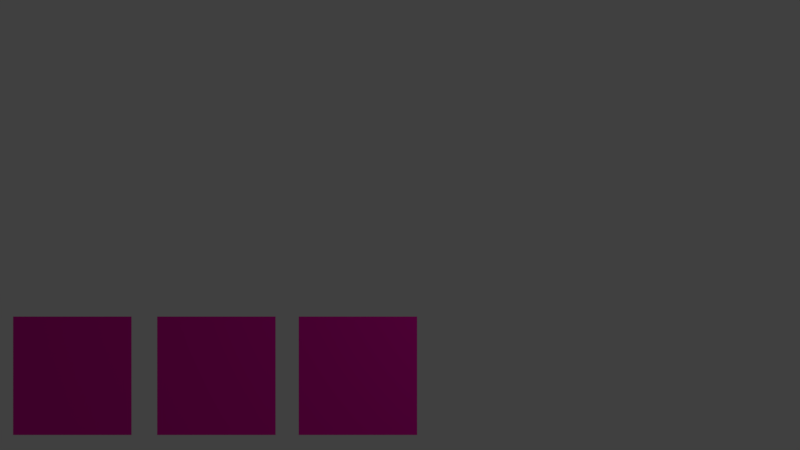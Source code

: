 # Source: attack_spawn_menu.blend  (saved by Blender 2.79.0; exported with 4.5.12 LTS)
import bpy
from mathutils import Matrix  # noqa: F401  (used for matrix-valued properties, if any)

bpy.ops.wm.read_factory_settings(use_empty=True)
scene = bpy.context.scene
scene.name = 'hudscene'

# ---- collections
col_collection_1 = bpy.data.collections.new('Collection 1'); scene.collection.children.link(col_collection_1)

# ---- materials (node trees are filled in below, after node groups)
mat_material_001 = bpy.data.materials.new('Material.001')
mat_material_001.alpha_threshold = 0.0
mat_material_001.use_transparent_shadow = False
mat_material_001.diffuse_color = (0.8, 0.003273, 0.3794, 1.0)
mat_material_001.roughness = 0.5
mat_material_002 = bpy.data.materials.new('Material.002')
mat_material_002.alpha_threshold = 0.0
mat_material_002.use_transparent_shadow = False
mat_material_002.diffuse_color = (0.8, 0.003273, 0.3794, 1.0)
mat_material_002.roughness = 0.5
mat_material_003 = bpy.data.materials.new('Material.003')
mat_material_003.alpha_threshold = 0.0
mat_material_003.use_transparent_shadow = False
mat_material_003.diffuse_color = (0.8, 0.003273, 0.3794, 1.0)
mat_material_003.roughness = 0.5

# ---- material node trees

# ---- world
world_world = bpy.data.worlds.new('World'); scene.world = world_world
world_world.color = (0.05088, 0.05088, 0.05088)
world_world.use_sun_shadow = False
world_world.sun_shadow_jitter_overblur = 0.0
world_world.cycles.sampling_method = 'MANUAL'

# ---- cameras
cam_camera = bpy.data.cameras.new('Camera')
cam_camera.type = 'ORTHO'
cam_camera.clip_end = 100.0
cam_camera.lens = 35.57
cam_camera.sensor_width = 32.0
cam_camera.sensor_height = 18.0
cam_camera.ortho_scale = 13.51
cam_camera.lens_unit = 'FOV'
cam_camera.dof.focus_distance = 0.0
cam_camera.dof.aperture_fstop = 128.0

# ---- lights
light_lamp = bpy.data.lights.new('Lamp', 'POINT')
light_lamp.transmission_factor = 0.0
light_lamp.cutoff_distance = 30.0
light_lamp.energy = 100.0
light_lamp.shadow_buffer_clip_start = 1.001
light_lamp.shadow_soft_size = 0.1
light_lamp.shadow_maximum_resolution = 0.006
light_lamp.use_absolute_resolution = True

# ---- meshes
me_plane_001 = bpy.data.meshes.new('Plane.001')
me_plane_001.from_pydata([(-1.0, -1.0, 0.0), (1.0, -1.0, 0.0), (-1.0, 1.0, 0.0), (1.0, 1.0, 0.0)], [], [(0, 1, 3, 2)])
me_plane_001.materials.append(mat_material_001)
me_plane_001.use_remesh_preserve_volume = False
me_plane_001.use_remesh_preserve_attributes = False
me_plane_001.use_mirror_vertex_groups = False
me_plane_001.update()
me_plane_002 = bpy.data.meshes.new('Plane.002')
me_plane_002.from_pydata([(-1.0, -1.0, 0.0), (1.0, -1.0, 0.0), (-1.0, 1.0, 0.0), (1.0, 1.0, 0.0)], [], [(0, 1, 3, 2)])
me_plane_002.materials.append(mat_material_002)
me_plane_002.use_remesh_preserve_volume = False
me_plane_002.use_remesh_preserve_attributes = False
me_plane_002.use_mirror_vertex_groups = False
me_plane_002.update()
me_plane_003 = bpy.data.meshes.new('Plane.003')
me_plane_003.from_pydata([(-1.0, -1.0, 0.0), (1.0, -1.0, 0.0), (-1.0, 1.0, 0.0), (1.0, 1.0, 0.0)], [], [(0, 1, 3, 2)])
me_plane_003.materials.append(mat_material_003)
me_plane_003.use_remesh_preserve_volume = False
me_plane_003.use_remesh_preserve_attributes = False
me_plane_003.use_mirror_vertex_groups = False
me_plane_003.update()

# ---- objects
ob_buttonchoice1 = bpy.data.objects.new('buttonchoice1', me_plane_001)
ob_lamp = bpy.data.objects.new('Lamp', light_lamp)
ob_camera = bpy.data.objects.new('Camera', cam_camera)
ob_buttonchoice2 = bpy.data.objects.new('buttonchoice2', me_plane_002)
ob_buttonchoice3 = bpy.data.objects.new('buttonchoice3', me_plane_003)

# ---- transforms, parenting, visibility, modifiers, constraints
ob_buttonchoice1.location = (-5.534, -2.546, 0.2754)
ob_buttonchoice1.lineart.crease_threshold = 0.0
ob_lamp.location = (4.076, 1.005, 5.904)
ob_lamp.rotation_euler = (0.6503, 0.05522, 1.866)
ob_lamp.lock_rotations_4d = False
ob_lamp.empty_display_type = 'ARROWS'
ob_lamp.color = (0.0, 0.0, 0.0, 0.0)
ob_lamp.lineart.crease_threshold = 0.0
ob_camera.location = (0.0, 0.0, 14.99)
ob_camera.lock_rotations_4d = False
ob_camera.empty_display_type = 'ARROWS'
ob_camera.color = (0.0, 0.0, 0.0, 0.0)
ob_camera.display_type = 'WIRE'
ob_camera.lineart.crease_threshold = 0.0
ob_buttonchoice2.location = (-3.101, -2.546, 0.2754)
ob_buttonchoice2.lineart.crease_threshold = 0.0
ob_buttonchoice3.location = (-0.7107, -2.546, 0.2754)
ob_buttonchoice3.lineart.crease_threshold = 0.0

# ---- collection membership
col_collection_1.objects.link(ob_buttonchoice1)
col_collection_1.objects.link(ob_lamp)
col_collection_1.objects.link(ob_camera)
col_collection_1.objects.link(ob_buttonchoice2)
col_collection_1.objects.link(ob_buttonchoice3)

# ---- scene / render settings (as saved in the file)
scene.camera = ob_camera
scene.frame_start = 1; scene.frame_end = 250; scene.frame_set(1)
scene.render.engine = 'BLENDER_EEVEE_NEXT'
scene.render.resolution_percentage = 50
scene.render.dither_intensity = 0.0
scene.cycles.use_denoising = False
scene.cycles.samples = 128
scene.cycles.sampling_pattern = 'TABULATED_SOBOL'
scene.cycles.use_adaptive_sampling = False
scene.cycles.use_light_tree = False
scene.cycles.blur_glossy = 0.0
scene.cycles.sample_clamp_indirect = 0.0
scene.view_settings.view_transform = 'Standard'
bpy.context.view_layer.update()
